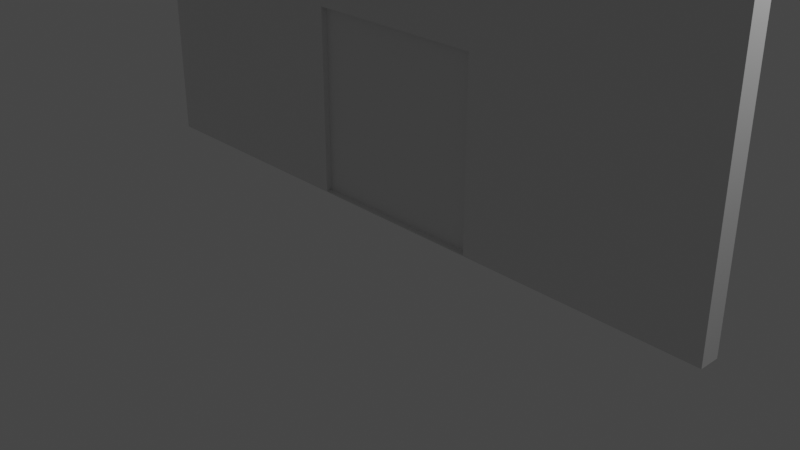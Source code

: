 # Source: WallWithDoor.blend  (saved by Blender 3.0.42; exported with 4.5.12 LTS)
import bpy
from mathutils import Matrix  # noqa: F401  (used for matrix-valued properties, if any)

bpy.ops.wm.read_factory_settings(use_empty=True)
scene = bpy.context.scene
scene.name = 'Scene'

# ---- collections
col_collection = bpy.data.collections.new('Collection'); scene.collection.children.link(col_collection)

# ---- materials (node trees are filled in below, after node groups)
mat_material = bpy.data.materials.new('Material')
mat_material.alpha_threshold = 0.0
mat_material.use_transparent_shadow = False
mat_material.line_color = (0.0, 0.0, 0.0, 1.0)

# ---- material node trees
mat_material.use_nodes = True; mat_material.node_tree.nodes.clear()
_N = mat_material.node_tree.nodes; _L = mat_material.node_tree.links
n0 = _N.new('ShaderNodeOutputMaterial'); n0.name = 'Material Output'; n0.location = (300, 300)
n1 = _N.new('ShaderNodeBsdfPrincipled'); n1.name = 'Principled BSDF'; n1.location = (10, 300)
n1.distribution = 'GGX'
n1.subsurface_method = 'RANDOM_WALK_SKIN'
n1.inputs[2].default_value = 0.4
n1.inputs[3].default_value = 1.45
n1.inputs[27].default_value = (0.0, 0.0, 0.0, 1.0)
n1.inputs[28].default_value = 1.0
_L.new(n1.outputs[0], n0.inputs[0])
n0.is_active_output = True

# ---- world
world_world = bpy.data.worlds.new('World'); scene.world = world_world
world_world.use_nodes = True; world_world.node_tree.nodes.clear()
_N = world_world.node_tree.nodes; _L = world_world.node_tree.links
n0 = _N.new('ShaderNodeOutputWorld'); n0.name = 'World Output'; n0.location = (300, 300)
n1 = _N.new('ShaderNodeBackground'); n1.name = 'Background'; n1.location = (10, 300)
n1.inputs[0].default_value = (0.05088, 0.05088, 0.05088, 1.0)
_L.new(n1.outputs[0], n0.inputs[0])
n0.is_active_output = True
world_world.color = (0.05088, 0.05088, 0.05088)
world_world.use_sun_shadow = False
world_world.sun_shadow_jitter_overblur = 0.0

# ---- cameras
cam_camera = bpy.data.cameras.new('Camera')
cam_camera.clip_end = 100.0
cam_camera.ortho_scale = 7.314

# ---- lights
light_light = bpy.data.lights.new('Light', 'POINT')
light_light.transmission_factor = 0.0
light_light.energy = 1000.0
light_light.shadow_soft_size = 0.1
light_light.shadow_maximum_resolution = 0.006
light_light.use_absolute_resolution = True

# ---- meshes
me_wall = bpy.data.meshes.new('Wall')
me_wall.from_pydata([(1.0, 1.0, 1.0), (1.0, 1.0, -1.0), (1.0, -1.0, 1.0), (1.0, -1.0, -1.0), (-1.0, 1.0, 1.0), (-1.0, 1.0, -1.0), (-1.0, -1.0, 1.0), (-1.0, -1.0, -1.0), (0.276, -1.0, 0.2046), (-0.276, -1.0, -0.994), (-0.276, -1.0, 0.2046), (0.276, -1.0, -0.994), (-0.276, 1.0, 0.2046), (-0.276, 1.0, -0.994), (0.276, 1.0, 0.2046), (0.276, 1.0, -0.994)], [], [(0, 4, 6, 2), (11, 3, 2, 6, 7, 9, 10, 8), (9, 7, 3, 11), (7, 6, 4, 5), (5, 1, 3, 7), (1, 0, 2, 3), (5, 4, 0, 1, 15, 14, 12, 13), (1, 5, 13, 15), (10, 9, 13, 12), (15, 11, 8, 14), (13, 9, 11, 15), (8, 10, 12, 14)])
_uv = me_wall.uv_layers.new(name='UVMap')
_uv.uv.foreach_set('vector', [0.625, 0.5, 0.875, 0.5, 0.875, 0.75, 0.625, 0.75, 0.3758, 0.8405, 0.375, 0.75, 0.625, 0.75, 0.625, 1.0, 0.375, 1.0, 0.3758, 0.9095, 0.5256, 0.9095, 0.5256, 0.8405, 0.3758, 0.9095, 0.375, 1.0, 0.375, 0.75, 0.3758, 0.8405, 0.375, 0.0, 0.625, 0.0, 0.625, 0.25, 0.375, 0.25, 0.125, 0.5, 0.375, 0.5, 0.375, 0.75, 0.125, 0.75, 0.375, 0.5, 0.625, 0.5, 0.625, 0.75, 0.375, 0.75, 0.375, 0.25, 0.625, 0.25, 0.625, 0.5, 0.375, 0.5, 0.3758, 0.4095, 0.5256, 0.4095, 0.5256, 0.3405, 0.3758, 0.3405, 0.375, 0.5, 0.375, 0.25, 0.3758, 0.3405, 0.3758, 0.4095, 0.625, 0.1832, 0.375, 0.1832, 0.375, 0.06684, 0.625, 0.06684, 0.375, 0.6832, 0.375, 0.5668, 0.625, 0.5668, 0.625, 0.6832, 0.125, 0.6832, 0.125, 0.5668, 0.375, 0.5668, 0.375, 0.6832, 0.625, 0.5668, 0.875, 0.5668, 0.875, 0.6832, 0.625, 0.6832])
me_wall.materials.append(mat_material)
me_wall.use_remesh_preserve_volume = False
me_wall.use_remesh_preserve_attributes = False
me_wall.use_mirror_vertex_groups = False
me_wall.update()
me_door = bpy.data.meshes.new('Door')
me_door.from_pydata([(-0.00481, 0.004869, -1.039), (-0.00481, 0.004869, 0.9612), (-0.00481, 2.005, -1.039), (-0.00481, 2.005, 0.9612), (1.995, 0.004869, -1.039), (1.995, 0.004869, 0.9612), (1.995, 2.005, -1.039), (1.995, 2.005, 0.9612)], [], [(0, 1, 3, 2), (2, 3, 7, 6), (6, 7, 5, 4), (4, 5, 1, 0), (2, 6, 4, 0), (7, 3, 1, 5)])
_uv = me_door.uv_layers.new(name='UVMap')
_uv.uv.foreach_set('vector', [0.375, 0.0, 0.625, 0.0, 0.625, 0.25, 0.375, 0.25, 0.375, 0.25, 0.625, 0.25, 0.625, 0.5, 0.375, 0.5, 0.375, 0.5, 0.625, 0.5, 0.625, 0.75, 0.375, 0.75, 0.375, 0.75, 0.625, 0.75, 0.625, 1.0, 0.375, 1.0, 0.125, 0.5, 0.375, 0.5, 0.375, 0.75, 0.125, 0.75, 0.625, 0.5, 0.875, 0.5, 0.875, 0.75, 0.625, 0.75])
me_door.use_remesh_fix_poles = True
me_door.use_remesh_preserve_attributes = False
me_door.update()

# ---- objects
ob_wall = bpy.data.objects.new('Wall', me_wall)
ob_light = bpy.data.objects.new('Light', light_light)
ob_camera = bpy.data.objects.new('Camera', cam_camera)
ob_door = bpy.data.objects.new('Door', me_door)

# ---- transforms, parenting, visibility, modifiers, constraints
ob_wall.location = (0.0, 0.0, 1.668)
ob_wall.scale = (3.623, 0.1124, 1.669)
ob_wall.lock_rotations_4d = False
ob_wall.empty_display_type = 'ARROWS'
ob_wall.lineart.crease_threshold = 0.0
ob_light.location = (4.076, 1.005, 5.904)
ob_light.rotation_euler = (0.6503, 0.05522, 1.866)
ob_light.lock_rotations_4d = False
ob_light.empty_display_type = 'ARROWS'
ob_light.color = (0.0, 0.0, 0.0, 0.0)
ob_light.lineart.crease_threshold = 0.0
ob_camera.location = (7.359, -6.926, 4.958)
ob_camera.rotation_euler = (1.109, 0.0, 0.8149)
ob_camera.lock_rotations_4d = False
ob_camera.empty_display_type = 'ARROWS'
ob_camera.color = (0.0, 0.0, 0.0, 0.0)
ob_camera.display_type = 'WIRE'
ob_camera.lineart.crease_threshold = 0.0
ob_door.location = (-0.9952, -0.04437, 1.047)
ob_door.scale = (1.0, 0.04416, 1.0)

# ---- collection membership
col_collection.objects.link(ob_wall)
col_collection.objects.link(ob_light)
col_collection.objects.link(ob_camera)
col_collection.objects.link(ob_door)

# ---- scene / render settings (as saved in the file)
scene.camera = ob_camera
scene.frame_start = 1; scene.frame_end = 250; scene.frame_set(1)
scene.render.engine = 'BLENDER_EEVEE_NEXT'
scene.cycles.sampling_pattern = 'TABULATED_SOBOL'
scene.cycles.use_light_tree = False
scene.view_settings.view_transform = 'Filmic'
bpy.context.view_layer.update()
